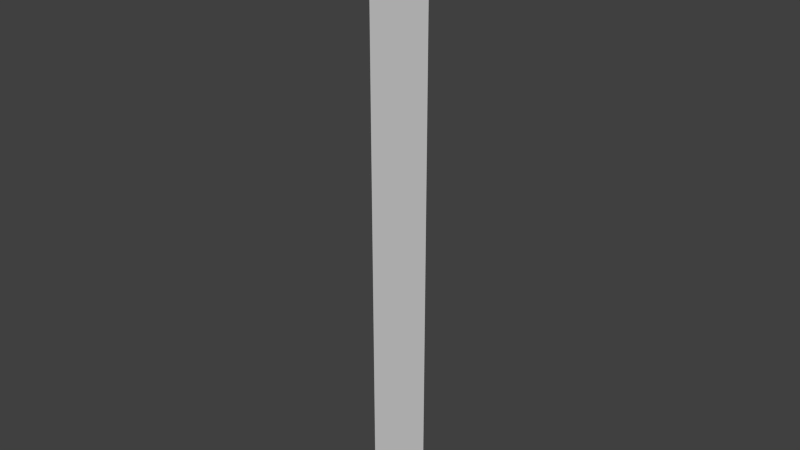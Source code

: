 # Source: grassy_knolls_01.blend  (saved by Blender 2.72.0; exported with 4.5.12 LTS)
import bpy
from mathutils import Matrix  # noqa: F401  (used for matrix-valued properties, if any)

bpy.ops.wm.read_factory_settings(use_empty=True)
scene = bpy.context.scene
scene.name = 'Scene'

# ---- collections
col_collection_1 = bpy.data.collections.new('Collection 1'); scene.collection.children.link(col_collection_1)

# ---- world
world_world = bpy.data.worlds.new('World'); scene.world = world_world
world_world.color = (0.05088, 0.05088, 0.05088)
world_world.use_sun_shadow = False
world_world.sun_shadow_jitter_overblur = 0.0
world_world.cycles.sampling_method = 'MANUAL'
world_world.cycles.sample_map_resolution = 256

# ---- meshes
me_plane = bpy.data.meshes.new('Plane')
me_plane.from_pydata([(-5.96e-08, -0.1857, 0.5916), (5.96e-08, -0.1857, 0.0), (-5.96e-08, 0.1857, 0.5916), (5.96e-08, 0.1857, 0.0), (-5.96e-08, -0.1857, 1.217), (-5.96e-08, 0.1857, 1.217), (-5.96e-08, -0.1857, 1.947), (-5.96e-08, 0.1857, 1.947), (-5.96e-08, -0.1857, 2.415), (-5.96e-08, 0.1857, 2.415), (-5.96e-08, -0.1857, 3.0), (-5.96e-08, 0.1857, 3.0)], [], [(0, 1, 3, 2), (0, 2, 5, 4), (4, 5, 7, 6), (6, 7, 9, 8), (8, 9, 11, 10)])
_uv = me_plane.uv_layers.new(name='UVMap')
_uv.uv.foreach_set('vector', [0.1738, 0.2841, 6.202e-05, 0.1103, 0.1092, 0.001229, 0.2829, 0.175, 0.1738, 0.2841, 0.2829, 0.175, 0.4667, 0.3588, 0.3576, 0.4679, 0.3576, 0.4679, 0.4667, 0.3588, 0.6811, 0.5732, 0.572, 0.6823, 0.572, 0.6823, 0.6811, 0.5732, 0.8186, 0.7106, 0.7095, 0.8197, 0.7095, 0.8197, 0.8186, 0.7106, 0.9904, 0.8824, 0.8813, 0.9915])
me_plane.use_remesh_preserve_volume = False
me_plane.use_remesh_preserve_attributes = False
me_plane.use_mirror_vertex_groups = False
me_plane.update()

# ---- objects
ob_plane = bpy.data.objects.new('Plane', me_plane)

# ---- transforms, parenting, visibility, modifiers, constraints
ob_plane.location = (0.0, 0.0, 0.0)
ob_plane.lineart.crease_threshold = 0.0

# ---- collection membership
col_collection_1.objects.link(ob_plane)

# ---- scene / render settings (as saved in the file)
scene.frame_start = 1; scene.frame_end = 250; scene.frame_set(1)
scene.render.engine = 'BLENDER_EEVEE_NEXT'
scene.render.resolution_percentage = 50
scene.render.dither_intensity = 0.0
scene.cycles.use_denoising = False
scene.cycles.samples = 10
scene.cycles.sampling_pattern = 'TABULATED_SOBOL'
scene.cycles.light_sampling_threshold = 0.0
scene.cycles.use_adaptive_sampling = False
scene.cycles.use_light_tree = False
scene.cycles.blur_glossy = 0.0
scene.cycles.pixel_filter_type = 'GAUSSIAN'
scene.cycles.sample_clamp_indirect = 0.0
scene.view_settings.view_transform = 'Standard'
bpy.context.view_layer.update()

# ---- added for rendering (the .blend has no active camera and no usable light): camera, sun
cam_auto = bpy.data.cameras.new('AutoCamera')
cam_auto.lens = 50.0
cam_auto.sensor_width = 36.0
cam_auto.clip_end = 1000.0
ob_auto_camera = bpy.data.objects.new('AutoCamera', cam_auto)
scene.collection.objects.link(ob_auto_camera)
ob_auto_camera.location = (2.80721, -3.36866, 3.74567)
ob_auto_camera.rotation_euler = (1.09748, -7.21219e-08, 0.694738)
scene.camera = ob_auto_camera
light_auto_sun = bpy.data.lights.new('AutoSun', 'SUN')
light_auto_sun.energy = 3.0
light_auto_sun.angle = 0.0523599
ob_auto_sun = bpy.data.objects.new('AutoSun', light_auto_sun)
scene.collection.objects.link(ob_auto_sun)
ob_auto_sun.rotation_euler = (0.872665, 0.174533, 0.523599)
bpy.context.view_layer.update()
